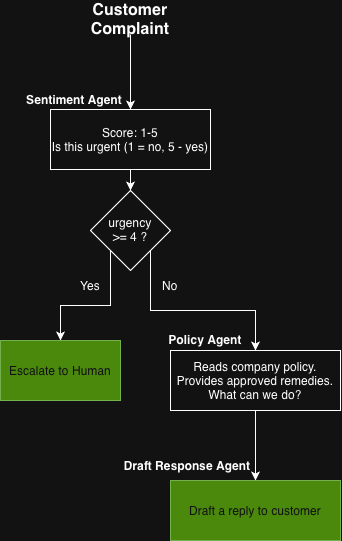

The diagram above was exported from draw.io. Its source (the exported page's mxGraphModel, read from the mxfile embedded in the PNG):
<mxGraphModel dx="1414" dy="822" grid="1" gridSize="10" guides="1" tooltips="1" connect="1" arrows="1" fold="1" page="1" pageScale="1" pageWidth="850" pageHeight="1100" math="0" shadow="0">
  <root>
    <mxCell id="0" />
    <mxCell id="1" parent="0" />
    <mxCell id="2" edge="1" parent="1" source="3" style="edgeStyle=orthogonalEdgeStyle;rounded=0;orthogonalLoop=1;jettySize=auto;html=1;exitX=0.5;exitY=1;exitDx=0;exitDy=0;entryX=0.5;entryY=0;entryDx=0;entryDy=0;" target="6">
      <mxGeometry relative="1" as="geometry" />
    </mxCell>
    <mxCell id="3" parent="1" style="text;html=1;whiteSpace=wrap;strokeColor=none;fillColor=none;align=center;verticalAlign=middle;rounded=0;fontSize=16;fontStyle=1" value="Customer Complaint" vertex="1">
      <mxGeometry height="30" width="60" x="150" y="44" as="geometry" />
    </mxCell>
    <mxCell id="4" connectable="0" parent="1" style="group;fontStyle=1" value="" vertex="1">
      <mxGeometry height="90" width="180" x="80" y="119" as="geometry" />
    </mxCell>
    <mxCell id="5" parent="4" style="text;html=1;whiteSpace=wrap;strokeColor=none;fillColor=none;align=center;verticalAlign=middle;rounded=0;fontStyle=1" value="Sentiment Agent" vertex="1">
      <mxGeometry height="30" width="130" x="-21" y="5" as="geometry" />
    </mxCell>
    <mxCell id="6" parent="4" style="rounded=0;whiteSpace=wrap;html=1;" value="Score: 1-5&lt;div&gt;Is this urgent (1 = no, 5 - yes)&lt;/div&gt;" vertex="1">
      <mxGeometry height="60" width="160" x="20" y="30" as="geometry" />
    </mxCell>
    <mxCell id="7" parent="1" style="text;html=1;whiteSpace=wrap;strokeColor=none;fillColor=none;align=center;verticalAlign=middle;rounded=0;fontStyle=1" value="Policy Agent" vertex="1">
      <mxGeometry height="30" width="110" x="200" y="364" as="geometry" />
    </mxCell>
    <mxCell id="8" edge="1" parent="1" source="9" style="edgeStyle=orthogonalEdgeStyle;rounded=0;orthogonalLoop=1;jettySize=auto;html=1;exitX=0.5;exitY=1;exitDx=0;exitDy=0;entryX=0.5;entryY=0;entryDx=0;entryDy=0;" target="18">
      <mxGeometry relative="1" as="geometry" />
    </mxCell>
    <mxCell id="9" parent="1" style="rounded=0;whiteSpace=wrap;html=1;" value="Reads company policy.&lt;div&gt;Provides approved remedies.&lt;/div&gt;&lt;div&gt;What can we do?&lt;/div&gt;" vertex="1">
      <mxGeometry height="60" width="170" x="220" y="390" as="geometry" />
    </mxCell>
    <mxCell id="10" edge="1" parent="1" source="12" style="edgeStyle=orthogonalEdgeStyle;rounded=0;orthogonalLoop=1;jettySize=auto;html=1;exitX=0;exitY=1;exitDx=0;exitDy=0;" target="14">
      <mxGeometry relative="1" as="geometry" />
    </mxCell>
    <mxCell id="11" edge="1" parent="1" source="12" style="edgeStyle=orthogonalEdgeStyle;rounded=0;orthogonalLoop=1;jettySize=auto;html=1;exitX=1;exitY=1;exitDx=0;exitDy=0;entryX=0.5;entryY=0;entryDx=0;entryDy=0;" target="9">
      <mxGeometry relative="1" as="geometry" />
    </mxCell>
    <mxCell id="12" parent="1" style="rhombus;whiteSpace=wrap;html=1;shapeInside=1;" value="urgency &amp;gt;= 4 ?" vertex="1">
      <mxGeometry height="80" width="80" x="140" y="230" as="geometry" />
    </mxCell>
    <mxCell id="13" edge="1" parent="1" source="6" style="edgeStyle=orthogonalEdgeStyle;rounded=0;orthogonalLoop=1;jettySize=auto;html=1;exitX=0.5;exitY=1;exitDx=0;exitDy=0;entryX=0.5;entryY=0;entryDx=0;entryDy=0;" target="12">
      <mxGeometry relative="1" as="geometry" />
    </mxCell>
    <mxCell id="14" parent="1" style="rounded=0;whiteSpace=wrap;html=1;fillColor=#60a917;fontColor=#ffffff;strokeColor=#2D7600;" value="Escalate to Human" vertex="1">
      <mxGeometry height="60" width="120" x="50" y="380" as="geometry" />
    </mxCell>
    <mxCell id="15" parent="1" style="text;html=1;whiteSpace=wrap;strokeColor=none;fillColor=none;align=center;verticalAlign=middle;rounded=0;" value="Yes" vertex="1">
      <mxGeometry height="30" width="60" x="110" y="310" as="geometry" />
    </mxCell>
    <mxCell id="16" parent="1" style="text;html=1;whiteSpace=wrap;strokeColor=none;fillColor=none;align=center;verticalAlign=middle;rounded=0;" value="No" vertex="1">
      <mxGeometry height="30" width="60" x="190" y="310" as="geometry" />
    </mxCell>
    <mxCell id="17" parent="1" style="text;html=1;whiteSpace=wrap;strokeColor=none;fillColor=none;align=center;verticalAlign=middle;rounded=0;fontStyle=1" value="Draft Response Agent" vertex="1">
      <mxGeometry height="30" width="130" x="172" y="490" as="geometry" />
    </mxCell>
    <mxCell id="18" parent="1" style="rounded=0;whiteSpace=wrap;html=1;fillColor=#60a917;fontColor=#ffffff;strokeColor=#2D7600;" value="Draft a reply to customer" vertex="1">
      <mxGeometry height="60" width="170" x="220" y="520" as="geometry" />
    </mxCell>
  </root>
</mxGraphModel>